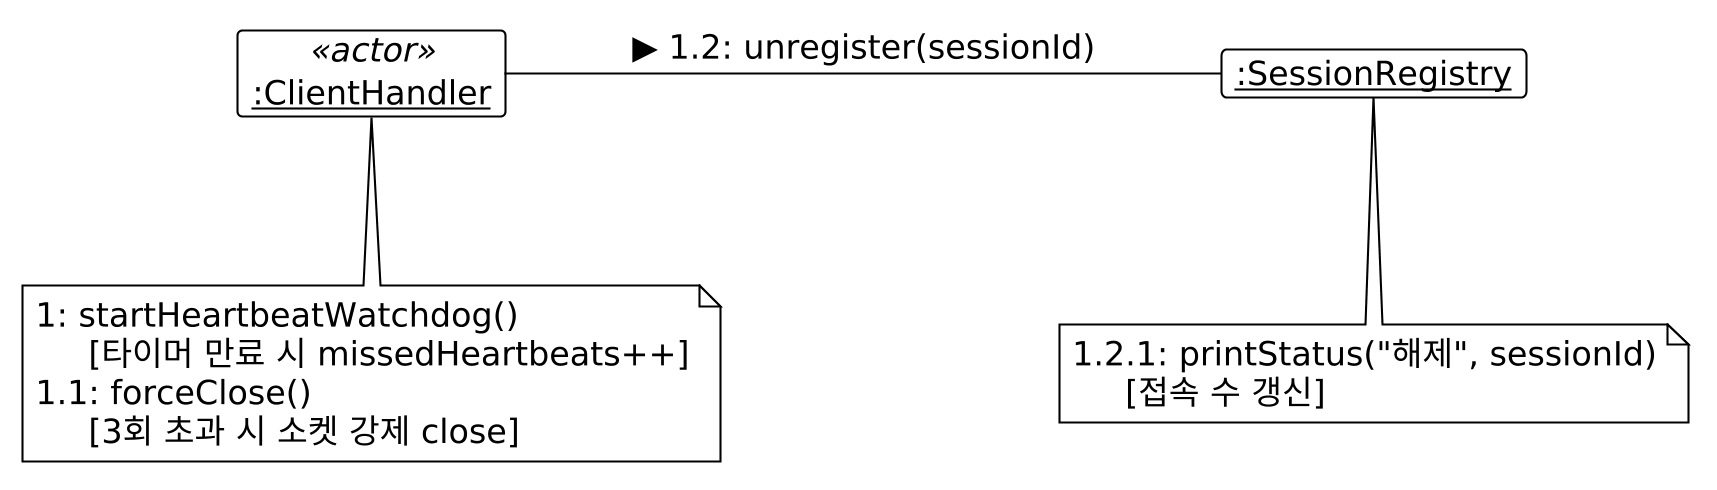

The diagram above was rendered by PlantUML. Its source (embedded in the PNG):
@startuml
skinparam DefaultFontSize 16
skinparam BoxPadding 20
skinparam nodesep 120
skinparam ranksep 80
skinparam dpi 200

!theme plain
hide empty members

skinparam object {
    BackgroundColor White
    BorderColor Black
}

object "<u>:ClientHandler</u>" as Handler <<actor>>
object "<u>:SessionRegistry</u>" as Registry

Handler -right- Registry : ▶ 1.2: unregister(sessionId)

note bottom of Handler
  1: startHeartbeatWatchdog()
       [타이머 만료 시 missedHeartbeats++]
  1.1: forceClose()
       [3회 초과 시 소켓 강제 close]
end note

note bottom of Registry
  1.2.1: printStatus("해제", sessionId)
       [접속 수 갱신]
end note
@enduml